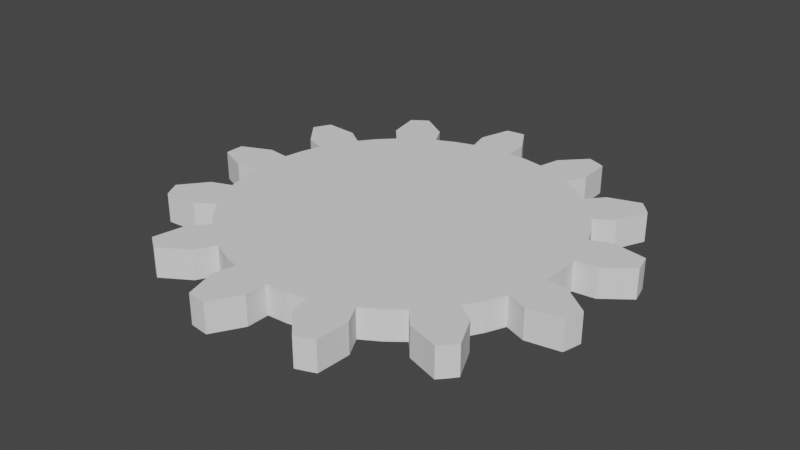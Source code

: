 # Source: itza_gear.blend  (saved by Blender 2.90.8; exported with 4.5.12 LTS)
import bpy
from mathutils import Matrix  # noqa: F401  (used for matrix-valued properties, if any)

bpy.ops.wm.read_factory_settings(use_empty=True)
scene = bpy.context.scene
scene.name = 'Scene'

# ---- collections
col_collection = bpy.data.collections.new('Collection'); scene.collection.children.link(col_collection)

# ---- world
world_world = bpy.data.worlds.new('World'); scene.world = world_world
world_world.use_nodes = True; world_world.node_tree.nodes.clear()
_N = world_world.node_tree.nodes; _L = world_world.node_tree.links
n0 = _N.new('ShaderNodeOutputWorld'); n0.name = 'World Output'; n0.location = (300, 300)
n1 = _N.new('ShaderNodeBackground'); n1.name = 'Background'; n1.location = (10, 300)
n1.inputs[0].default_value = (0.05088, 0.05088, 0.05088, 1.0)
_L.new(n1.outputs[0], n0.inputs[0])
n0.is_active_output = True
world_world.color = (0.05088, 0.05088, 0.05088)
world_world.use_sun_shadow = False
world_world.sun_shadow_jitter_overblur = 0.0

# ---- meshes
me_gear = bpy.data.meshes.new('Gear')
me_gear.from_pydata([(0.8, 0.0, 1.863e-07), (0.7942, 0.09643, 1.863e-07), (0.7768, 0.1915, 1.863e-07), (0.748, 0.2837, 1.863e-07), (1.15, 0.0, 1.863e-07), (1.142, 0.1386, 1.863e-07), (1.117, 0.2752, 1.863e-07), (1.075, 0.4078, 1.863e-07), (1.291, 0.1567, 1.863e-07), (1.262, 0.3111, 1.863e-07), (1.216, 0.461, 1.863e-07), (1.471, 0.2946, 1.863e-07), (1.456, 0.359, 1.863e-07), (1.439, 0.4227, 1.863e-07), (0.8, 0.0, 0.2), (0.7942, 0.09643, 0.2), (0.7768, 0.1915, 0.2), (0.748, 0.2837, 0.2), (1.15, 0.0, 0.2), (1.142, 0.1386, 0.2), (1.117, 0.2752, 0.2), (1.075, 0.4078, 0.2), (1.291, 0.1567, 0.2), (1.262, 0.3111, 0.2), (1.216, 0.461, 0.2), (1.471, 0.2946, 0.2), (1.456, 0.359, 0.2), (1.439, 0.4227, 0.2), (0.7084, 0.3718, 1.863e-07), (0.6584, 0.4545, 1.863e-07), (0.5988, 0.5305, 1.863e-07), (0.5305, 0.5988, 1.863e-07), (1.018, 0.5344, 1.863e-07), (0.9464, 0.6533, 1.863e-07), (0.8608, 0.7626, 1.863e-07), (0.7626, 0.8608, 1.863e-07), (1.07, 0.7385, 1.863e-07), (0.9731, 0.8621, 1.863e-07), (0.8621, 0.9731, 1.863e-07), (1.165, 0.9443, 1.863e-07), (1.123, 0.9947, 1.863e-07), (1.078, 1.043, 1.863e-07), (0.7084, 0.3718, 0.2), (0.6584, 0.4545, 0.2), (0.5988, 0.5305, 0.2), (0.5305, 0.5988, 0.2), (1.018, 0.5344, 0.2), (0.9464, 0.6533, 0.2), (0.8608, 0.7626, 0.2), (0.7626, 0.8608, 0.2), (1.07, 0.7385, 0.2), (0.9731, 0.8621, 0.2), (0.8621, 0.9731, 0.2), (1.165, 0.9443, 0.2), (1.123, 0.9947, 0.2), (1.078, 1.043, 0.2), (0.4545, 0.6584, 1.863e-07), (0.3718, 0.7084, 1.863e-07), (0.2837, 0.748, 1.863e-07), (0.1915, 0.7768, 1.863e-07), (0.6533, 0.9464, 1.863e-07), (0.5344, 1.018, 1.863e-07), (0.4078, 1.075, 1.863e-07), (0.2752, 1.117, 1.863e-07), (0.6041, 1.151, 1.863e-07), (0.461, 1.216, 1.863e-07), (0.3111, 1.262, 1.863e-07), (0.5931, 1.378, 1.863e-07), (0.5319, 1.403, 1.863e-07), (0.4697, 1.425, 1.863e-07), (0.4545, 0.6584, 0.2), (0.3718, 0.7084, 0.2), (0.2837, 0.748, 0.2), (0.1915, 0.7768, 0.2), (0.6533, 0.9464, 0.2), (0.5344, 1.018, 0.2), (0.4078, 1.075, 0.2), (0.2752, 1.117, 0.2), (0.6041, 1.151, 0.2), (0.461, 1.216, 0.2), (0.3111, 1.262, 0.2), (0.5931, 1.378, 0.2), (0.5319, 1.403, 0.2), (0.4697, 1.425, 0.2), (0.09643, 0.7942, 1.863e-07), (2.266e-16, 0.8, 1.863e-07), (-0.09643, 0.7942, 1.863e-07), (-0.1915, 0.7768, 1.863e-07), (0.1386, 1.142, 1.863e-07), (3.258e-16, 1.15, 1.863e-07), (-0.1386, 1.142, 1.863e-07), (-0.2752, 1.117, 1.863e-07), (3.683e-16, 1.3, 1.863e-07), (-0.1567, 1.291, 1.863e-07), (-0.3111, 1.262, 1.863e-07), (-0.1151, 1.496, 1.863e-07), (-0.1808, 1.489, 1.863e-07), (-0.2461, 1.48, 1.863e-07), (0.09643, 0.7942, 0.2), (2.266e-16, 0.8, 0.2), (-0.09643, 0.7942, 0.2), (-0.1915, 0.7768, 0.2), (0.1386, 1.142, 0.2), (3.258e-16, 1.15, 0.2), (-0.1386, 1.142, 0.2), (-0.2752, 1.117, 0.2), (3.683e-16, 1.3, 0.2), (-0.1567, 1.291, 0.2), (-0.3111, 1.262, 0.2), (-0.1151, 1.496, 0.2), (-0.1808, 1.489, 0.2), (-0.2461, 1.48, 0.2), (-0.2837, 0.748, 1.863e-07), (-0.3718, 0.7084, 1.863e-07), (-0.4545, 0.6584, 1.863e-07), (-0.5305, 0.5988, 1.863e-07), (-0.4078, 1.075, 1.863e-07), (-0.5344, 1.018, 1.863e-07), (-0.6533, 0.9464, 1.863e-07), (-0.7626, 0.8608, 1.863e-07), (-0.6041, 1.151, 1.863e-07), (-0.7385, 1.07, 1.863e-07), (-0.8621, 0.9731, 1.863e-07), (-0.797, 1.271, 1.863e-07), (-0.8521, 1.234, 1.863e-07), (-0.9056, 1.196, 1.863e-07), (-0.2837, 0.748, 0.2), (-0.3718, 0.7084, 0.2), (-0.4545, 0.6584, 0.2), (-0.5305, 0.5988, 0.2), (-0.4078, 1.075, 0.2), (-0.5344, 1.018, 0.2), (-0.6533, 0.9464, 0.2), (-0.7626, 0.8608, 0.2), (-0.6041, 1.151, 0.2), (-0.7385, 1.07, 0.2), (-0.8621, 0.9731, 0.2), (-0.797, 1.271, 0.2), (-0.8521, 1.234, 0.2), (-0.9056, 1.196, 0.2), (-0.5988, 0.5305, 1.863e-07), (-0.6584, 0.4545, 1.863e-07), (-0.7084, 0.3718, 1.863e-07), (-0.748, 0.2837, 1.863e-07), (-0.8608, 0.7626, 1.863e-07), (-0.9464, 0.6533, 1.863e-07), (-1.018, 0.5344, 1.863e-07), (-1.075, 0.4078, 1.863e-07), (-1.07, 0.7385, 1.863e-07), (-1.151, 0.6041, 1.863e-07), (-1.216, 0.461, 1.863e-07), (-1.296, 0.7548, 1.863e-07), (-1.328, 0.6971, 1.863e-07), (-1.358, 0.638, 1.863e-07), (-0.5988, 0.5305, 0.2), (-0.6584, 0.4545, 0.2), (-0.7084, 0.3718, 0.2), (-0.748, 0.2837, 0.2), (-0.8608, 0.7626, 0.2), (-0.9464, 0.6533, 0.2), (-1.018, 0.5344, 0.2), (-1.075, 0.4078, 0.2), (-1.07, 0.7385, 0.2), (-1.151, 0.6041, 0.2), (-1.216, 0.461, 0.2), (-1.296, 0.7548, 0.2), (-1.328, 0.6971, 0.2), (-1.358, 0.638, 0.2), (-0.7768, 0.1915, 1.863e-07), (-0.7942, 0.09643, 1.863e-07), (-0.8, 4.532e-16, 1.863e-07), (-0.7942, -0.09643, 1.863e-07), (-1.117, 0.2752, 1.863e-07), (-1.142, 0.1386, 1.863e-07), (-1.15, 6.515e-16, 1.863e-07), (-1.142, -0.1386, 1.863e-07), (-1.291, 0.1567, 1.863e-07), (-1.3, 7.365e-16, 1.863e-07), (-1.291, -0.1567, 1.863e-07), (-1.499, 0.06598, 1.863e-07), (-1.5, 8.498e-16, 1.863e-07), (-1.499, -0.06598, 1.863e-07), (-0.7768, 0.1915, 0.2), (-0.7942, 0.09643, 0.2), (-0.8, 4.532e-16, 0.2), (-0.7942, -0.09643, 0.2), (-1.117, 0.2752, 0.2), (-1.142, 0.1386, 0.2), (-1.15, 6.515e-16, 0.2), (-1.142, -0.1386, 0.2), (-1.291, 0.1567, 0.2), (-1.3, 7.365e-16, 0.2), (-1.291, -0.1567, 0.2), (-1.499, 0.06598, 0.2), (-1.5, 8.498e-16, 0.2), (-1.499, -0.06598, 0.2), (-0.7768, -0.1915, 1.863e-07), (-0.748, -0.2837, 1.863e-07), (-0.7084, -0.3718, 1.863e-07), (-0.6584, -0.4545, 1.863e-07), (-1.117, -0.2752, 1.863e-07), (-1.075, -0.4078, 1.863e-07), (-1.018, -0.5344, 1.863e-07), (-0.9464, -0.6533, 1.863e-07), (-1.216, -0.461, 1.863e-07), (-1.151, -0.6041, 1.863e-07), (-1.07, -0.7385, 1.863e-07), (-1.358, -0.638, 1.863e-07), (-1.328, -0.6971, 1.863e-07), (-1.296, -0.7548, 1.863e-07), (-0.7768, -0.1915, 0.2), (-0.748, -0.2837, 0.2), (-0.7084, -0.3718, 0.2), (-0.6584, -0.4545, 0.2), (-1.117, -0.2752, 0.2), (-1.075, -0.4078, 0.2), (-1.018, -0.5344, 0.2), (-0.9464, -0.6533, 0.2), (-1.216, -0.461, 0.2), (-1.151, -0.6041, 0.2), (-1.07, -0.7385, 0.2), (-1.358, -0.638, 0.2), (-1.328, -0.6971, 0.2), (-1.296, -0.7548, 0.2), (-0.5988, -0.5305, 1.863e-07), (-0.5305, -0.5988, 1.863e-07), (-0.4545, -0.6584, 1.863e-07), (-0.3718, -0.7084, 1.863e-07), (-0.8608, -0.7626, 1.863e-07), (-0.7626, -0.8608, 1.863e-07), (-0.6533, -0.9464, 1.863e-07), (-0.5344, -1.018, 1.863e-07), (-0.8621, -0.9731, 1.863e-07), (-0.7385, -1.07, 1.863e-07), (-0.6041, -1.151, 1.863e-07), (-0.9056, -1.196, 1.863e-07), (-0.8521, -1.234, 1.863e-07), (-0.797, -1.271, 1.863e-07), (-0.5988, -0.5305, 0.2), (-0.5305, -0.5988, 0.2), (-0.4545, -0.6584, 0.2), (-0.3718, -0.7084, 0.2), (-0.8608, -0.7626, 0.2), (-0.7626, -0.8608, 0.2), (-0.6533, -0.9464, 0.2), (-0.5344, -1.018, 0.2), (-0.8621, -0.9731, 0.2), (-0.7385, -1.07, 0.2), (-0.6041, -1.151, 0.2), (-0.9056, -1.196, 0.2), (-0.8521, -1.234, 0.2), (-0.797, -1.271, 0.2), (-0.2837, -0.748, 1.863e-07), (-0.1915, -0.7768, 1.863e-07), (-0.09643, -0.7942, 1.863e-07), (-1.47e-16, -0.8, 1.863e-07), (-0.4078, -1.075, 1.863e-07), (-0.2752, -1.117, 1.863e-07), (-0.1386, -1.142, 1.863e-07), (-2.113e-16, -1.15, 1.863e-07), (-0.3111, -1.262, 1.863e-07), (-0.1567, -1.291, 1.863e-07), (-2.388e-16, -1.3, 1.863e-07), (-0.2461, -1.48, 1.863e-07), (-0.1808, -1.489, 1.863e-07), (-0.1151, -1.496, 1.863e-07), (-0.2837, -0.748, 0.2), (-0.1915, -0.7768, 0.2), (-0.09643, -0.7942, 0.2), (-1.47e-16, -0.8, 0.2), (-0.4078, -1.075, 0.2), (-0.2752, -1.117, 0.2), (-0.1386, -1.142, 0.2), (-2.113e-16, -1.15, 0.2), (-0.3111, -1.262, 0.2), (-0.1567, -1.291, 0.2), (-2.388e-16, -1.3, 0.2), (-0.2461, -1.48, 0.2), (-0.1808, -1.489, 0.2), (-0.1151, -1.496, 0.2), (0.09643, -0.7942, 1.863e-07), (0.1915, -0.7768, 1.863e-07), (0.2837, -0.748, 1.863e-07), (0.3718, -0.7084, 1.863e-07), (0.1386, -1.142, 1.863e-07), (0.2752, -1.117, 1.863e-07), (0.4078, -1.075, 1.863e-07), (0.5344, -1.018, 1.863e-07), (0.3111, -1.262, 1.863e-07), (0.461, -1.216, 1.863e-07), (0.6041, -1.151, 1.863e-07), (0.4697, -1.425, 1.863e-07), (0.5319, -1.403, 1.863e-07), (0.5931, -1.378, 1.863e-07), (0.09643, -0.7942, 0.2), (0.1915, -0.7768, 0.2), (0.2837, -0.748, 0.2), (0.3718, -0.7084, 0.2), (0.1386, -1.142, 0.2), (0.2752, -1.117, 0.2), (0.4078, -1.075, 0.2), (0.5344, -1.018, 0.2), (0.3111, -1.262, 0.2), (0.461, -1.216, 0.2), (0.6041, -1.151, 0.2), (0.4697, -1.425, 0.2), (0.5319, -1.403, 0.2), (0.5931, -1.378, 0.2), (0.4545, -0.6584, 1.863e-07), (0.5305, -0.5988, 1.863e-07), (0.5988, -0.5305, 1.863e-07), (0.6584, -0.4545, 1.863e-07), (0.6533, -0.9464, 1.863e-07), (0.7626, -0.8608, 1.863e-07), (0.8608, -0.7626, 1.863e-07), (0.9464, -0.6533, 1.863e-07), (0.8621, -0.9731, 1.863e-07), (0.9731, -0.8621, 1.863e-07), (1.07, -0.7385, 1.863e-07), (1.078, -1.043, 1.863e-07), (1.123, -0.9947, 1.863e-07), (1.165, -0.9443, 1.863e-07), (0.4545, -0.6584, 0.2), (0.5305, -0.5988, 0.2), (0.5988, -0.5305, 0.2), (0.6584, -0.4545, 0.2), (0.6533, -0.9464, 0.2), (0.7626, -0.8608, 0.2), (0.8608, -0.7626, 0.2), (0.9464, -0.6533, 0.2), (0.8621, -0.9731, 0.2), (0.9731, -0.8621, 0.2), (1.07, -0.7385, 0.2), (1.078, -1.043, 0.2), (1.123, -0.9947, 0.2), (1.165, -0.9443, 0.2), (0.7084, -0.3718, 1.863e-07), (0.748, -0.2837, 1.863e-07), (0.7768, -0.1915, 1.863e-07), (0.7942, -0.09643, 1.863e-07), (1.018, -0.5344, 1.863e-07), (1.075, -0.4078, 1.863e-07), (1.117, -0.2752, 1.863e-07), (1.142, -0.1386, 1.863e-07), (1.216, -0.461, 1.863e-07), (1.262, -0.3111, 1.863e-07), (1.291, -0.1567, 1.863e-07), (1.439, -0.4227, 1.863e-07), (1.456, -0.359, 1.863e-07), (1.471, -0.2946, 1.863e-07), (0.7084, -0.3718, 0.2), (0.748, -0.2837, 0.2), (0.7768, -0.1915, 0.2), (0.7942, -0.09643, 0.2), (1.018, -0.5344, 0.2), (1.075, -0.4078, 0.2), (1.117, -0.2752, 0.2), (1.142, -0.1386, 0.2), (1.216, -0.461, 0.2), (1.262, -0.3111, 0.2), (1.291, -0.1567, 0.2), (1.439, -0.4227, 0.2), (1.456, -0.359, 0.2), (1.471, -0.2946, 0.2)], [], [(4, 0, 1, 5), (5, 1, 2, 6), (6, 2, 3, 7), (8, 5, 6, 9), (9, 6, 7, 10), (11, 8, 9, 12), (12, 9, 10, 13), (14, 18, 19, 15), (15, 19, 20, 16), (16, 20, 21, 17), (19, 22, 23, 20), (20, 23, 24, 21), (22, 25, 26, 23), (23, 26, 27, 24), (18, 4, 5, 19), (19, 5, 8, 22), (22, 8, 11, 25), (25, 11, 12, 26), (26, 12, 13, 27), (27, 13, 10, 24), (24, 10, 7, 21), (32, 28, 29, 33), (33, 29, 30, 34), (34, 30, 31, 35), (36, 33, 34, 37), (37, 34, 35, 38), (39, 36, 37, 40), (40, 37, 38, 41), (42, 46, 47, 43), (43, 47, 48, 44), (44, 48, 49, 45), (47, 50, 51, 48), (48, 51, 52, 49), (50, 53, 54, 51), (51, 54, 55, 52), (46, 32, 33, 47), (47, 33, 36, 50), (50, 36, 39, 53), (53, 39, 40, 54), (54, 40, 41, 55), (55, 41, 38, 52), (52, 38, 35, 49), (3, 28, 32, 7), (7, 32, 46, 21), (21, 46, 42, 17), (60, 56, 57, 61), (61, 57, 58, 62), (62, 58, 59, 63), (64, 61, 62, 65), (65, 62, 63, 66), (67, 64, 65, 68), (68, 65, 66, 69), (70, 74, 75, 71), (71, 75, 76, 72), (72, 76, 77, 73), (75, 78, 79, 76), (76, 79, 80, 77), (78, 81, 82, 79), (79, 82, 83, 80), (74, 60, 61, 75), (75, 61, 64, 78), (78, 64, 67, 81), (81, 67, 68, 82), (82, 68, 69, 83), (83, 69, 66, 80), (80, 66, 63, 77), (31, 56, 60, 35), (35, 60, 74, 49), (49, 74, 70, 45), (88, 84, 85, 89), (89, 85, 86, 90), (90, 86, 87, 91), (92, 89, 90, 93), (93, 90, 91, 94), (95, 92, 93, 96), (96, 93, 94, 97), (98, 102, 103, 99), (99, 103, 104, 100), (100, 104, 105, 101), (103, 106, 107, 104), (104, 107, 108, 105), (106, 109, 110, 107), (107, 110, 111, 108), (102, 88, 89, 103), (103, 89, 92, 106), (106, 92, 95, 109), (109, 95, 96, 110), (110, 96, 97, 111), (111, 97, 94, 108), (108, 94, 91, 105), (59, 84, 88, 63), (63, 88, 102, 77), (77, 102, 98, 73), (116, 112, 113, 117), (117, 113, 114, 118), (118, 114, 115, 119), (120, 117, 118, 121), (121, 118, 119, 122), (123, 120, 121, 124), (124, 121, 122, 125), (126, 130, 131, 127), (127, 131, 132, 128), (128, 132, 133, 129), (131, 134, 135, 132), (132, 135, 136, 133), (134, 137, 138, 135), (135, 138, 139, 136), (130, 116, 117, 131), (131, 117, 120, 134), (134, 120, 123, 137), (137, 123, 124, 138), (138, 124, 125, 139), (139, 125, 122, 136), (136, 122, 119, 133), (87, 112, 116, 91), (91, 116, 130, 105), (105, 130, 126, 101), (144, 140, 141, 145), (145, 141, 142, 146), (146, 142, 143, 147), (148, 145, 146, 149), (149, 146, 147, 150), (151, 148, 149, 152), (152, 149, 150, 153), (154, 158, 159, 155), (155, 159, 160, 156), (156, 160, 161, 157), (159, 162, 163, 160), (160, 163, 164, 161), (162, 165, 166, 163), (163, 166, 167, 164), (158, 144, 145, 159), (159, 145, 148, 162), (162, 148, 151, 165), (165, 151, 152, 166), (166, 152, 153, 167), (167, 153, 150, 164), (164, 150, 147, 161), (115, 140, 144, 119), (119, 144, 158, 133), (133, 158, 154, 129), (172, 168, 169, 173), (173, 169, 170, 174), (174, 170, 171, 175), (176, 173, 174, 177), (177, 174, 175, 178), (179, 176, 177, 180), (180, 177, 178, 181), (182, 186, 187, 183), (183, 187, 188, 184), (184, 188, 189, 185), (187, 190, 191, 188), (188, 191, 192, 189), (190, 193, 194, 191), (191, 194, 195, 192), (186, 172, 173, 187), (187, 173, 176, 190), (190, 176, 179, 193), (193, 179, 180, 194), (194, 180, 181, 195), (195, 181, 178, 192), (192, 178, 175, 189), (143, 168, 172, 147), (147, 172, 186, 161), (161, 186, 182, 157), (200, 196, 197, 201), (201, 197, 198, 202), (202, 198, 199, 203), (204, 201, 202, 205), (205, 202, 203, 206), (207, 204, 205, 208), (208, 205, 206, 209), (210, 214, 215, 211), (211, 215, 216, 212), (212, 216, 217, 213), (215, 218, 219, 216), (216, 219, 220, 217), (218, 221, 222, 219), (219, 222, 223, 220), (214, 200, 201, 215), (215, 201, 204, 218), (218, 204, 207, 221), (221, 207, 208, 222), (222, 208, 209, 223), (223, 209, 206, 220), (220, 206, 203, 217), (171, 196, 200, 175), (175, 200, 214, 189), (189, 214, 210, 185), (228, 224, 225, 229), (229, 225, 226, 230), (230, 226, 227, 231), (232, 229, 230, 233), (233, 230, 231, 234), (235, 232, 233, 236), (236, 233, 234, 237), (238, 242, 243, 239), (239, 243, 244, 240), (240, 244, 245, 241), (243, 246, 247, 244), (244, 247, 248, 245), (246, 249, 250, 247), (247, 250, 251, 248), (242, 228, 229, 243), (243, 229, 232, 246), (246, 232, 235, 249), (249, 235, 236, 250), (250, 236, 237, 251), (251, 237, 234, 248), (248, 234, 231, 245), (199, 224, 228, 203), (203, 228, 242, 217), (217, 242, 238, 213), (256, 252, 253, 257), (257, 253, 254, 258), (258, 254, 255, 259), (260, 257, 258, 261), (261, 258, 259, 262), (263, 260, 261, 264), (264, 261, 262, 265), (266, 270, 271, 267), (267, 271, 272, 268), (268, 272, 273, 269), (271, 274, 275, 272), (272, 275, 276, 273), (274, 277, 278, 275), (275, 278, 279, 276), (270, 256, 257, 271), (271, 257, 260, 274), (274, 260, 263, 277), (277, 263, 264, 278), (278, 264, 265, 279), (279, 265, 262, 276), (276, 262, 259, 273), (227, 252, 256, 231), (231, 256, 270, 245), (245, 270, 266, 241), (284, 280, 281, 285), (285, 281, 282, 286), (286, 282, 283, 287), (288, 285, 286, 289), (289, 286, 287, 290), (291, 288, 289, 292), (292, 289, 290, 293), (294, 298, 299, 295), (295, 299, 300, 296), (296, 300, 301, 297), (299, 302, 303, 300), (300, 303, 304, 301), (302, 305, 306, 303), (303, 306, 307, 304), (298, 284, 285, 299), (299, 285, 288, 302), (302, 288, 291, 305), (305, 291, 292, 306), (306, 292, 293, 307), (307, 293, 290, 304), (304, 290, 287, 301), (255, 280, 284, 259), (259, 284, 298, 273), (273, 298, 294, 269), (312, 308, 309, 313), (313, 309, 310, 314), (314, 310, 311, 315), (316, 313, 314, 317), (317, 314, 315, 318), (319, 316, 317, 320), (320, 317, 318, 321), (322, 326, 327, 323), (323, 327, 328, 324), (324, 328, 329, 325), (327, 330, 331, 328), (328, 331, 332, 329), (330, 333, 334, 331), (331, 334, 335, 332), (326, 312, 313, 327), (327, 313, 316, 330), (330, 316, 319, 333), (333, 319, 320, 334), (334, 320, 321, 335), (335, 321, 318, 332), (332, 318, 315, 329), (283, 308, 312, 287), (287, 312, 326, 301), (301, 326, 322, 297), (340, 336, 337, 341), (341, 337, 338, 342), (342, 338, 339, 343), (344, 341, 342, 345), (345, 342, 343, 346), (347, 344, 345, 348), (348, 345, 346, 349), (350, 354, 355, 351), (351, 355, 356, 352), (352, 356, 357, 353), (355, 358, 359, 356), (356, 359, 360, 357), (358, 361, 362, 359), (359, 362, 363, 360), (354, 340, 341, 355), (355, 341, 344, 358), (358, 344, 347, 361), (361, 347, 348, 362), (362, 348, 349, 363), (363, 349, 346, 360), (360, 346, 343, 357), (311, 336, 340, 315), (315, 340, 354, 329), (329, 354, 350, 325), (339, 0, 4, 343), (343, 4, 18, 357), (357, 18, 14, 353), (0, 339, 338, 337, 336, 311, 310, 309, 308, 283, 282, 281, 280, 255, 254, 253, 252, 227, 226, 225, 224, 199, 198, 197, 196, 171, 170, 169, 168, 143, 142, 141, 140, 115, 114, 113, 112, 87, 86, 85, 84, 59, 58, 57, 56, 31, 30, 29, 28, 3, 2, 1), (14, 15, 16, 17, 42, 43, 44, 45, 70, 71, 72, 73, 98, 99, 100, 101, 126, 127, 128, 129, 154, 155, 156, 157, 182, 183, 184, 185, 210, 211, 212, 213, 238, 239, 240, 241, 266, 267, 268, 269, 294, 295, 296, 297, 322, 323, 324, 325, 350, 351, 352, 353)])
me_gear.use_remesh_fix_poles = True
me_gear.use_remesh_preserve_attributes = False
me_gear.use_mirror_vertex_groups = False
me_gear.update()

# ---- objects
ob_gear = bpy.data.objects.new('Gear', me_gear)

# ---- transforms, parenting, visibility, modifiers, constraints
ob_gear.location = (0.0, 0.0, 0.0)
ob_gear.lineart.crease_threshold = 0.0
_vg = ob_gear.vertex_groups.new(name='Tips')
_vg = ob_gear.vertex_groups.new(name='Valleys')

# ---- collection membership
col_collection.objects.link(ob_gear)

# ---- scene / render settings (as saved in the file)
scene.frame_start = 1; scene.frame_end = 250; scene.frame_set(1)
scene.render.engine = 'BLENDER_EEVEE_NEXT'
scene.cycles.use_denoising = False
scene.cycles.samples = 128
scene.cycles.sampling_pattern = 'TABULATED_SOBOL'
scene.cycles.use_adaptive_sampling = False
scene.cycles.use_light_tree = False
scene.view_settings.view_transform = 'Filmic'
bpy.context.view_layer.update()

# ---- added for rendering (the .blend has no active camera and no usable light): camera, sun
cam_auto = bpy.data.cameras.new('AutoCamera')
cam_auto.lens = 50.0
cam_auto.sensor_width = 36.0
cam_auto.clip_end = 1000.0
ob_auto_camera = bpy.data.objects.new('AutoCamera', cam_auto)
scene.collection.objects.link(ob_auto_camera)
ob_auto_camera.location = (3.8903, -4.68589, 3.22393)
ob_auto_camera.rotation_euler = (1.09748, -7.21219e-08, 0.694738)
scene.camera = ob_auto_camera
light_auto_sun = bpy.data.lights.new('AutoSun', 'SUN')
light_auto_sun.energy = 3.0
light_auto_sun.angle = 0.0523599
ob_auto_sun = bpy.data.objects.new('AutoSun', light_auto_sun)
scene.collection.objects.link(ob_auto_sun)
ob_auto_sun.rotation_euler = (0.872665, 0.174533, 0.523599)
bpy.context.view_layer.update()
